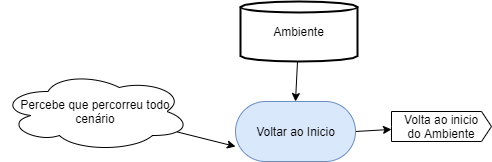

The diagram above was exported from draw.io. Its source (the exported page's mxGraphModel, read from the mxfile embedded in the PNG):
<mxGraphModel dx="1038" dy="531" grid="1" gridSize="10" guides="1" tooltips="1" connect="1" arrows="1" fold="1" page="1" pageScale="1" pageWidth="827" pageHeight="1169" math="0" shadow="0">
  <root>
    <mxCell id="0" />
    <mxCell id="1" parent="0" />
    <mxCell id="2" style="edgeStyle=none;rounded=0;orthogonalLoop=1;jettySize=auto;html=1;startArrow=none;startFill=0;endArrow=classic;endFill=1;entryX=0.5;entryY=0;entryDx=0;entryDy=0;" edge="1" source="3" target="8" parent="1">
      <mxGeometry relative="1" as="geometry">
        <mxPoint x="355" y="80" as="targetPoint" />
      </mxGeometry>
    </mxCell>
    <mxCell id="3" value="Ambiente" style="strokeWidth=2;html=1;shape=mxgraph.flowchart.direct_data;whiteSpace=wrap;direction=north;" vertex="1" parent="1">
      <mxGeometry x="300" y="30" width="117" height="60" as="geometry" />
    </mxCell>
    <mxCell id="4" value="Volta ao inicio&lt;br&gt;do Ambiente" style="html=1;shadow=0;dashed=0;align=center;verticalAlign=middle;shape=mxgraph.arrows2.arrow;dy=0;dx=10;notch=0;" vertex="1" parent="1">
      <mxGeometry x="451" y="140" width="100" height="30" as="geometry" />
    </mxCell>
    <mxCell id="5" style="edgeStyle=none;rounded=0;orthogonalLoop=1;jettySize=auto;html=1;exitX=1;exitY=0.5;exitDx=0;exitDy=0;" edge="1" source="8" target="4" parent="1">
      <mxGeometry relative="1" as="geometry">
        <mxPoint x="314" y="290" as="sourcePoint" />
      </mxGeometry>
    </mxCell>
    <mxCell id="6" style="edgeStyle=none;rounded=0;orthogonalLoop=1;jettySize=auto;html=1;entryX=0;entryY=0.75;entryDx=0;entryDy=0;" edge="1" source="7" target="8" parent="1">
      <mxGeometry relative="1" as="geometry">
        <mxPoint x="200" y="295" as="targetPoint" />
      </mxGeometry>
    </mxCell>
    <mxCell id="7" value="Percebe que percorreu todo cenário" style="ellipse;shape=cloud;whiteSpace=wrap;html=1;" vertex="1" parent="1">
      <mxGeometry x="60" y="100" width="190" height="80" as="geometry" />
    </mxCell>
    <mxCell id="8" value="Voltar ao Inicio" style="rounded=1;whiteSpace=wrap;html=1;fillColor=#dae8fc;strokeColor=#6c8ebf;arcSize=50;" vertex="1" parent="1">
      <mxGeometry x="295" y="130" width="120" height="60" as="geometry" />
    </mxCell>
  </root>
</mxGraphModel>